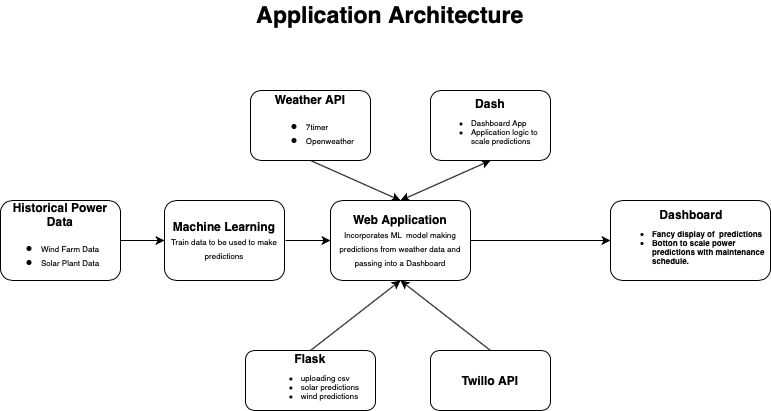

The diagram above was exported from draw.io. Its source (the exported page's mxGraphModel, read from the mxfile embedded in the PNG):
<mxGraphModel dx="946" dy="591" grid="0" gridSize="10" guides="1" tooltips="1" connect="1" arrows="1" fold="1" page="1" pageScale="1" pageWidth="827" pageHeight="1169" math="0" shadow="0">
  <root>
    <mxCell id="0" />
    <mxCell id="1" parent="0" />
    <mxCell id="4gwfCA6hjvPUg5U_eakA-6" value="&lt;b&gt;Historical Power Data&lt;/b&gt;&lt;br&gt;&lt;ul&gt;&lt;li style=&quot;text-align: left&quot;&gt;&lt;span style=&quot;font-size: 8px&quot;&gt;Wind Farm Data&lt;/span&gt;&lt;br&gt;&lt;/li&gt;&lt;li&gt;&lt;div style=&quot;text-align: left&quot;&gt;&lt;span style=&quot;font-size: 8px&quot;&gt;Solar Plant Data&lt;/span&gt;&lt;/div&gt;&lt;/li&gt;&lt;/ul&gt;" style="rounded=1;whiteSpace=wrap;html=1;align=center;" parent="1" vertex="1">
      <mxGeometry x="40" y="200" width="120" height="80" as="geometry" />
    </mxCell>
    <mxCell id="4gwfCA6hjvPUg5U_eakA-7" value="&lt;b&gt;Flask&lt;/b&gt;&lt;br&gt;&lt;ul style=&quot;font-size: 8px&quot;&gt;&lt;li style=&quot;text-align: left&quot;&gt;uploading csv&lt;/li&gt;&lt;li style=&quot;text-align: left&quot;&gt;solar predictions&lt;/li&gt;&lt;li style=&quot;text-align: left&quot;&gt;wind predictions&lt;/li&gt;&lt;/ul&gt;" style="rounded=1;whiteSpace=wrap;html=1;" parent="1" vertex="1">
      <mxGeometry x="285" y="350" width="130" height="60" as="geometry" />
    </mxCell>
    <mxCell id="4gwfCA6hjvPUg5U_eakA-8" value="&lt;b&gt;Web Application&lt;/b&gt;&lt;br style=&quot;font-size: 11px&quot;&gt;&lt;span style=&quot;text-align: left ; font-size: 8px&quot;&gt;Incorporates ML &amp;nbsp;model making predictions from weather data and passing into a Dashboard&lt;/span&gt;" style="rounded=1;whiteSpace=wrap;html=1;" parent="1" vertex="1">
      <mxGeometry x="370" y="200" width="140" height="80" as="geometry" />
    </mxCell>
    <mxCell id="4gwfCA6hjvPUg5U_eakA-9" value="&lt;div style=&quot;text-align: center&quot;&gt;&lt;b&gt;Dashboard&lt;/b&gt;&lt;/div&gt;&lt;b&gt;&lt;ul style=&quot;font-size: 8px&quot;&gt;&lt;li&gt;Fancy display of &amp;nbsp;predictions&lt;/li&gt;&lt;li&gt;Botton to scale power predictions with maintenance schedule.&lt;/li&gt;&lt;/ul&gt;&lt;/b&gt;" style="rounded=1;whiteSpace=wrap;html=1;align=left;" parent="1" vertex="1">
      <mxGeometry x="650" y="200" width="160" height="80" as="geometry" />
    </mxCell>
    <mxCell id="4gwfCA6hjvPUg5U_eakA-10" value="&lt;b&gt;Machine Learning&lt;/b&gt;&lt;br&gt;&lt;span style=&quot;font-size: 8px ; text-align: left&quot;&gt;Train data to be used to make predictions&lt;/span&gt;" style="rounded=1;whiteSpace=wrap;html=1;" parent="1" vertex="1">
      <mxGeometry x="204" y="200" width="120" height="80" as="geometry" />
    </mxCell>
    <mxCell id="4gwfCA6hjvPUg5U_eakA-11" value="&lt;b&gt;Weather API&lt;br&gt;&lt;div style=&quot;text-align: left&quot;&gt;&lt;ul&gt;&lt;li&gt;&lt;b style=&quot;text-align: center&quot;&gt;&lt;div style=&quot;text-align: left ; display: inline&quot;&gt;&lt;span style=&quot;font-size: 8px ; font-weight: normal&quot;&gt;7timer&lt;/span&gt;&lt;/div&gt;&lt;/b&gt;&lt;br&gt;&lt;/li&gt;&lt;li&gt;&lt;span style=&quot;font-size: 8px ; font-weight: normal&quot;&gt;Openweather&lt;/span&gt;&lt;br&gt;&lt;/li&gt;&lt;/ul&gt;&lt;/div&gt;&lt;/b&gt;" style="rounded=1;whiteSpace=wrap;html=1;" parent="1" vertex="1">
      <mxGeometry x="290" y="90" width="120" height="70" as="geometry" />
    </mxCell>
    <mxCell id="Afzz8T0IPWZYY4PKIx2T-1" value="&lt;b&gt;Twillo API&lt;/b&gt;" style="rounded=1;whiteSpace=wrap;html=1;" parent="1" vertex="1">
      <mxGeometry x="470" y="350" width="120" height="60" as="geometry" />
    </mxCell>
    <mxCell id="Afzz8T0IPWZYY4PKIx2T-2" value="" style="endArrow=classic;html=1;entryX=0.5;entryY=1;entryDx=0;entryDy=0;exitX=0.5;exitY=0;exitDx=0;exitDy=0;" parent="1" source="4gwfCA6hjvPUg5U_eakA-7" target="4gwfCA6hjvPUg5U_eakA-8" edge="1">
      <mxGeometry width="50" height="50" relative="1" as="geometry">
        <mxPoint x="360" y="340" as="sourcePoint" />
        <mxPoint x="370" y="300" as="targetPoint" />
        <Array as="points" />
      </mxGeometry>
    </mxCell>
    <mxCell id="Afzz8T0IPWZYY4PKIx2T-3" value="" style="endArrow=classic;html=1;exitX=0.5;exitY=0;exitDx=0;exitDy=0;entryX=0.5;entryY=1;entryDx=0;entryDy=0;" parent="1" target="4gwfCA6hjvPUg5U_eakA-8" edge="1" source="Afzz8T0IPWZYY4PKIx2T-1">
      <mxGeometry width="50" height="50" relative="1" as="geometry">
        <mxPoint x="500" y="350" as="sourcePoint" />
        <mxPoint x="570" y="270" as="targetPoint" />
        <Array as="points" />
      </mxGeometry>
    </mxCell>
    <mxCell id="Afzz8T0IPWZYY4PKIx2T-6" value="" style="endArrow=classic;html=1;entryX=0;entryY=0.5;entryDx=0;entryDy=0;exitX=1;exitY=0.5;exitDx=0;exitDy=0;" parent="1" target="4gwfCA6hjvPUg5U_eakA-10" edge="1" source="4gwfCA6hjvPUg5U_eakA-6">
      <mxGeometry width="50" height="50" relative="1" as="geometry">
        <mxPoint x="160" y="240" as="sourcePoint" />
        <mxPoint x="210" y="190" as="targetPoint" />
      </mxGeometry>
    </mxCell>
    <mxCell id="Afzz8T0IPWZYY4PKIx2T-8" value="" style="endArrow=classic;html=1;exitX=1;exitY=0.5;exitDx=0;exitDy=0;" parent="1" source="4gwfCA6hjvPUg5U_eakA-8" edge="1" target="4gwfCA6hjvPUg5U_eakA-9">
      <mxGeometry width="50" height="50" relative="1" as="geometry">
        <mxPoint x="496" y="239.5" as="sourcePoint" />
        <mxPoint x="540" y="239.5" as="targetPoint" />
      </mxGeometry>
    </mxCell>
    <mxCell id="Afzz8T0IPWZYY4PKIx2T-15" value="" style="endArrow=classic;html=1;exitX=1;exitY=0.5;exitDx=0;exitDy=0;entryX=0;entryY=0.5;entryDx=0;entryDy=0;" parent="1" target="4gwfCA6hjvPUg5U_eakA-8" edge="1">
      <mxGeometry width="50" height="50" relative="1" as="geometry">
        <mxPoint x="325" y="240" as="sourcePoint" />
        <mxPoint x="360" y="240" as="targetPoint" />
      </mxGeometry>
    </mxCell>
    <mxCell id="Afzz8T0IPWZYY4PKIx2T-16" value="" style="endArrow=classic;html=1;entryX=0.5;entryY=0;entryDx=0;entryDy=0;exitX=0.5;exitY=1;exitDx=0;exitDy=0;" parent="1" source="4gwfCA6hjvPUg5U_eakA-11" target="4gwfCA6hjvPUg5U_eakA-8" edge="1">
      <mxGeometry width="50" height="50" relative="1" as="geometry">
        <mxPoint x="430" y="160" as="sourcePoint" />
        <mxPoint x="480" y="110" as="targetPoint" />
      </mxGeometry>
    </mxCell>
    <mxCell id="Afzz8T0IPWZYY4PKIx2T-17" value="&lt;b&gt;Dash&lt;/b&gt;&lt;br&gt;&lt;ul style=&quot;font-size: 8px&quot;&gt;&lt;li style=&quot;text-align: left&quot;&gt;Dashboard App&lt;/li&gt;&lt;li&gt;&lt;div style=&quot;text-align: left&quot;&gt;Application logic to scale predictions&lt;/div&gt;&lt;/li&gt;&lt;/ul&gt;" style="rounded=1;whiteSpace=wrap;html=1;" parent="1" vertex="1">
      <mxGeometry x="470" y="90" width="120" height="70" as="geometry" />
    </mxCell>
    <mxCell id="Afzz8T0IPWZYY4PKIx2T-19" value="" style="endArrow=classic;startArrow=classic;html=1;entryX=0.5;entryY=1;entryDx=0;entryDy=0;exitX=0.5;exitY=0;exitDx=0;exitDy=0;" parent="1" target="Afzz8T0IPWZYY4PKIx2T-17" edge="1" source="4gwfCA6hjvPUg5U_eakA-8">
      <mxGeometry width="50" height="50" relative="1" as="geometry">
        <mxPoint x="430" y="210" as="sourcePoint" />
        <mxPoint x="480" y="160" as="targetPoint" />
      </mxGeometry>
    </mxCell>
    <mxCell id="Cj1Y1aN1bMAMhqZbpl8C-1" value="&lt;b&gt;&lt;font style=&quot;font-size: 23px&quot;&gt;Application Architecture&lt;/font&gt;&lt;/b&gt;" style="text;html=1;strokeColor=none;fillColor=none;align=center;verticalAlign=middle;whiteSpace=wrap;rounded=0;" vertex="1" parent="1">
      <mxGeometry x="290" width="280" height="30" as="geometry" />
    </mxCell>
  </root>
</mxGraphModel>